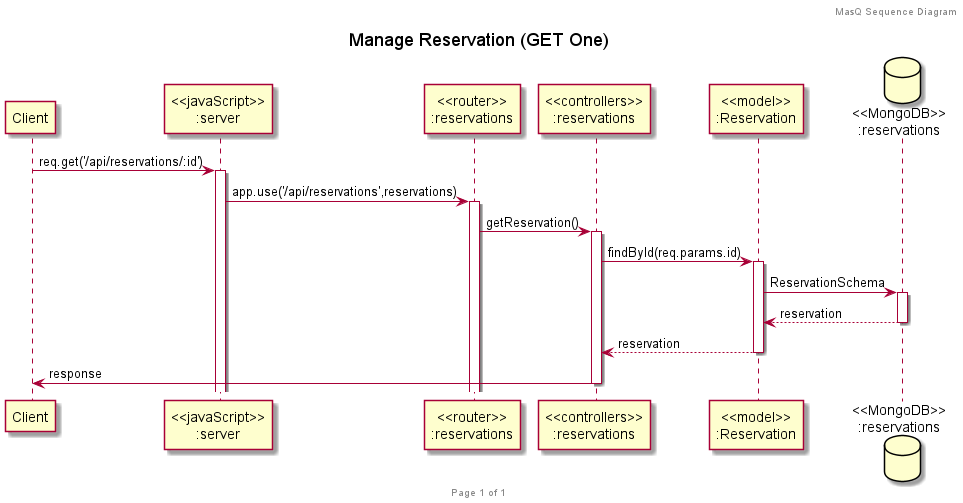

The diagram above was rendered by PlantUML. Its source (embedded in the PNG):
@startuml Manage_Reservation_GETONE

title "Manage Reservation (GET One)"

header MasQ Sequence Diagram
footer Page %page% of %lastpage%

participant "Client" as client
participant "<<javaScript>>\n:server" as server
participant "<<router>>\n:reservations" as routerReservations
participant "<<controllers>>\n:reservations" as controllersReservations
participant "<<model>>\n:Reservation" as modelReservation
database "<<MongoDB>>\n:reservations" as ReservationsDatabase

client->server ++:req.get('/api/reservations/:id')
server->routerReservations ++:app.use('/api/reservations',reservations)
routerReservations -> controllersReservations ++:getReservation()

controllersReservations->modelReservation ++:findById(req.params.id)
modelReservation ->ReservationsDatabase ++: ReservationSchema
ReservationsDatabase --> modelReservation --: reservation
controllersReservations <-- modelReservation --:reservation

controllersReservations->client --:response

@enduml